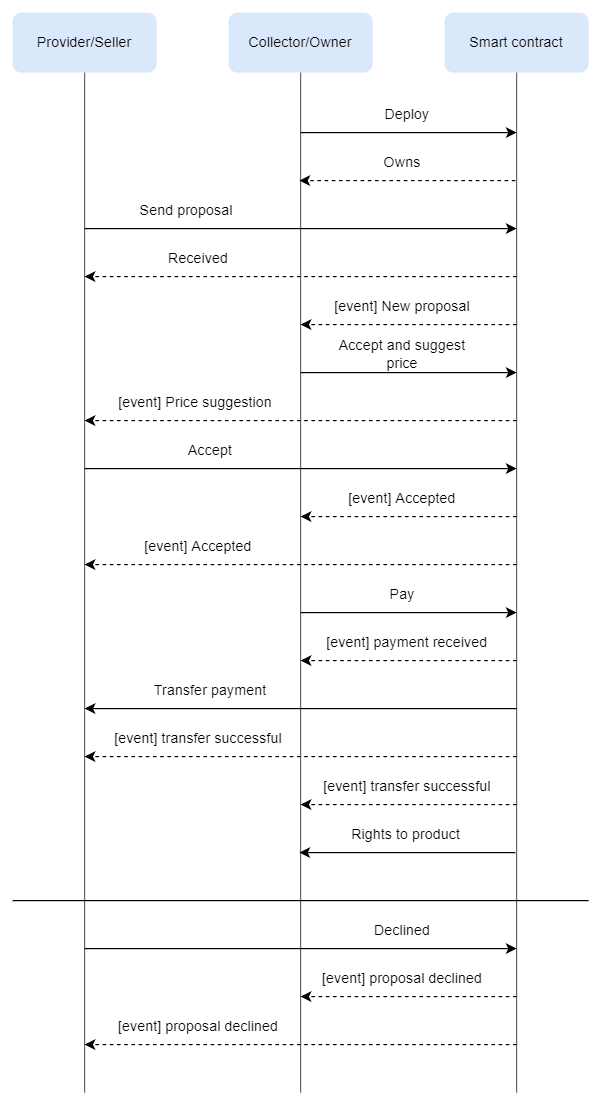

The diagram above was exported from draw.io. Its source (the exported page's mxGraphModel, read from the mxfile embedded in the PNG):
<mxGraphModel dx="1422" dy="762" grid="1" gridSize="10" guides="1" tooltips="1" connect="1" arrows="1" fold="1" page="1" pageScale="1" pageWidth="827" pageHeight="1169" math="0" shadow="0">
  <root>
    <mxCell id="4m0NuC7OvPlatmNkgfP1-0" />
    <mxCell id="4m0NuC7OvPlatmNkgfP1-1" parent="4m0NuC7OvPlatmNkgfP1-0" />
    <mxCell id="4m0NuC7OvPlatmNkgfP1-2" value="Provider/Seller" style="rounded=1;whiteSpace=wrap;html=1;fillColor=#dae8fc;strokeColor=none;" parent="4m0NuC7OvPlatmNkgfP1-1" vertex="1">
      <mxGeometry x="160" y="60" width="120" height="50" as="geometry" />
    </mxCell>
    <mxCell id="4m0NuC7OvPlatmNkgfP1-3" value="Collector/Owner" style="rounded=1;whiteSpace=wrap;html=1;fillColor=#dae8fc;strokeColor=none;" parent="4m0NuC7OvPlatmNkgfP1-1" vertex="1">
      <mxGeometry x="340" y="60" width="120" height="50" as="geometry" />
    </mxCell>
    <mxCell id="4m0NuC7OvPlatmNkgfP1-4" value="Smart contract" style="rounded=1;whiteSpace=wrap;html=1;fillColor=#dae8fc;strokeColor=none;" parent="4m0NuC7OvPlatmNkgfP1-1" vertex="1">
      <mxGeometry x="520" y="60" width="120" height="50" as="geometry" />
    </mxCell>
    <mxCell id="4m0NuC7OvPlatmNkgfP1-5" value="" style="endArrow=none;html=1;rounded=0;entryX=0.5;entryY=1;entryDx=0;entryDy=0;strokeColor=#666666;" parent="4m0NuC7OvPlatmNkgfP1-1" target="4m0NuC7OvPlatmNkgfP1-2" edge="1">
      <mxGeometry width="50" height="50" relative="1" as="geometry">
        <mxPoint x="220" y="960" as="sourcePoint" />
        <mxPoint x="440" y="260" as="targetPoint" />
      </mxGeometry>
    </mxCell>
    <mxCell id="4m0NuC7OvPlatmNkgfP1-6" value="" style="endArrow=none;html=1;rounded=0;strokeColor=#666666;entryX=0.5;entryY=1;entryDx=0;entryDy=0;" parent="4m0NuC7OvPlatmNkgfP1-1" target="4m0NuC7OvPlatmNkgfP1-3" edge="1">
      <mxGeometry width="50" height="50" relative="1" as="geometry">
        <mxPoint x="400" y="960" as="sourcePoint" />
        <mxPoint x="390" y="130" as="targetPoint" />
      </mxGeometry>
    </mxCell>
    <mxCell id="4m0NuC7OvPlatmNkgfP1-7" value="" style="endArrow=none;html=1;rounded=0;strokeColor=#666666;" parent="4m0NuC7OvPlatmNkgfP1-1" target="4m0NuC7OvPlatmNkgfP1-4" edge="1">
      <mxGeometry width="50" height="50" relative="1" as="geometry">
        <mxPoint x="580" y="960" as="sourcePoint" />
        <mxPoint x="579.5" y="110" as="targetPoint" />
      </mxGeometry>
    </mxCell>
    <mxCell id="4m0NuC7OvPlatmNkgfP1-8" value="" style="endArrow=classic;html=1;rounded=0;" parent="4m0NuC7OvPlatmNkgfP1-1" edge="1">
      <mxGeometry width="50" height="50" relative="1" as="geometry">
        <mxPoint x="220" y="240" as="sourcePoint" />
        <mxPoint x="580" y="240" as="targetPoint" />
      </mxGeometry>
    </mxCell>
    <mxCell id="4m0NuC7OvPlatmNkgfP1-9" value="Send proposal" style="text;html=1;strokeColor=none;fillColor=none;align=center;verticalAlign=middle;whiteSpace=wrap;rounded=0;" parent="4m0NuC7OvPlatmNkgfP1-1" vertex="1">
      <mxGeometry x="240" y="210" width="130" height="30" as="geometry" />
    </mxCell>
    <mxCell id="4m0NuC7OvPlatmNkgfP1-10" value="" style="endArrow=classic;html=1;rounded=0;strokeColor=#000000;dashed=1;" parent="4m0NuC7OvPlatmNkgfP1-1" edge="1">
      <mxGeometry width="50" height="50" relative="1" as="geometry">
        <mxPoint x="580" y="280" as="sourcePoint" />
        <mxPoint x="220" y="280" as="targetPoint" />
      </mxGeometry>
    </mxCell>
    <mxCell id="4m0NuC7OvPlatmNkgfP1-11" value="Received" style="text;html=1;strokeColor=none;fillColor=none;align=center;verticalAlign=middle;whiteSpace=wrap;rounded=0;" parent="4m0NuC7OvPlatmNkgfP1-1" vertex="1">
      <mxGeometry x="250" y="250" width="130" height="30" as="geometry" />
    </mxCell>
    <mxCell id="4m0NuC7OvPlatmNkgfP1-12" value="" style="endArrow=classic;html=1;rounded=0;strokeColor=#000000;dashed=1;" parent="4m0NuC7OvPlatmNkgfP1-1" edge="1">
      <mxGeometry width="50" height="50" relative="1" as="geometry">
        <mxPoint x="580" y="320" as="sourcePoint" />
        <mxPoint x="400" y="320" as="targetPoint" />
      </mxGeometry>
    </mxCell>
    <mxCell id="4m0NuC7OvPlatmNkgfP1-13" value="[event] New proposal" style="text;html=1;strokeColor=none;fillColor=none;align=center;verticalAlign=middle;whiteSpace=wrap;rounded=0;" parent="4m0NuC7OvPlatmNkgfP1-1" vertex="1">
      <mxGeometry x="420" y="290" width="130" height="30" as="geometry" />
    </mxCell>
    <mxCell id="4m0NuC7OvPlatmNkgfP1-14" value="" style="endArrow=classic;html=1;rounded=0;strokeColor=#000000;" parent="4m0NuC7OvPlatmNkgfP1-1" edge="1">
      <mxGeometry width="50" height="50" relative="1" as="geometry">
        <mxPoint x="220" y="440" as="sourcePoint" />
        <mxPoint x="580" y="440" as="targetPoint" />
      </mxGeometry>
    </mxCell>
    <mxCell id="4m0NuC7OvPlatmNkgfP1-15" value="Accept" style="text;html=1;strokeColor=none;fillColor=none;align=center;verticalAlign=middle;whiteSpace=wrap;rounded=0;" parent="4m0NuC7OvPlatmNkgfP1-1" vertex="1">
      <mxGeometry x="260" y="410" width="130" height="30" as="geometry" />
    </mxCell>
    <mxCell id="4m0NuC7OvPlatmNkgfP1-16" value="" style="endArrow=classic;html=1;rounded=0;strokeColor=#000000;dashed=1;" parent="4m0NuC7OvPlatmNkgfP1-1" edge="1">
      <mxGeometry width="50" height="50" relative="1" as="geometry">
        <mxPoint x="580" y="480" as="sourcePoint" />
        <mxPoint x="400" y="480" as="targetPoint" />
      </mxGeometry>
    </mxCell>
    <mxCell id="4m0NuC7OvPlatmNkgfP1-17" value="[event] Accepted" style="text;html=1;strokeColor=none;fillColor=none;align=center;verticalAlign=middle;whiteSpace=wrap;rounded=0;" parent="4m0NuC7OvPlatmNkgfP1-1" vertex="1">
      <mxGeometry x="420" y="450" width="130" height="30" as="geometry" />
    </mxCell>
    <mxCell id="4m0NuC7OvPlatmNkgfP1-18" value="" style="endArrow=classic;html=1;rounded=0;strokeColor=#000000;dashed=1;" parent="4m0NuC7OvPlatmNkgfP1-1" edge="1">
      <mxGeometry width="50" height="50" relative="1" as="geometry">
        <mxPoint x="580" y="520" as="sourcePoint" />
        <mxPoint x="220" y="520" as="targetPoint" />
      </mxGeometry>
    </mxCell>
    <mxCell id="4m0NuC7OvPlatmNkgfP1-19" value="[event] Accepted" style="text;html=1;strokeColor=none;fillColor=none;align=center;verticalAlign=middle;whiteSpace=wrap;rounded=0;" parent="4m0NuC7OvPlatmNkgfP1-1" vertex="1">
      <mxGeometry x="250" y="490" width="130" height="30" as="geometry" />
    </mxCell>
    <mxCell id="4m0NuC7OvPlatmNkgfP1-20" value="" style="endArrow=classic;html=1;rounded=0;strokeColor=#000000;" parent="4m0NuC7OvPlatmNkgfP1-1" edge="1">
      <mxGeometry width="50" height="50" relative="1" as="geometry">
        <mxPoint x="400" y="560" as="sourcePoint" />
        <mxPoint x="580" y="560" as="targetPoint" />
      </mxGeometry>
    </mxCell>
    <mxCell id="4m0NuC7OvPlatmNkgfP1-21" value="Pay" style="text;html=1;strokeColor=none;fillColor=none;align=center;verticalAlign=middle;whiteSpace=wrap;rounded=0;" parent="4m0NuC7OvPlatmNkgfP1-1" vertex="1">
      <mxGeometry x="420" y="530" width="130" height="30" as="geometry" />
    </mxCell>
    <mxCell id="4m0NuC7OvPlatmNkgfP1-22" value="" style="endArrow=classic;html=1;rounded=0;strokeColor=#000000;" parent="4m0NuC7OvPlatmNkgfP1-1" edge="1">
      <mxGeometry width="50" height="50" relative="1" as="geometry">
        <mxPoint x="580" y="640" as="sourcePoint" />
        <mxPoint x="220" y="640" as="targetPoint" />
      </mxGeometry>
    </mxCell>
    <mxCell id="4m0NuC7OvPlatmNkgfP1-23" value="" style="endArrow=classic;html=1;rounded=0;strokeColor=#000000;dashed=1;" parent="4m0NuC7OvPlatmNkgfP1-1" edge="1">
      <mxGeometry width="50" height="50" relative="1" as="geometry">
        <mxPoint x="580" y="600" as="sourcePoint" />
        <mxPoint x="400" y="600" as="targetPoint" />
      </mxGeometry>
    </mxCell>
    <mxCell id="4m0NuC7OvPlatmNkgfP1-24" value="[event] payment received" style="text;html=1;strokeColor=none;fillColor=none;align=center;verticalAlign=middle;whiteSpace=wrap;rounded=0;" parent="4m0NuC7OvPlatmNkgfP1-1" vertex="1">
      <mxGeometry x="414" y="570" width="150" height="30" as="geometry" />
    </mxCell>
    <mxCell id="4m0NuC7OvPlatmNkgfP1-25" value="Transfer payment" style="text;html=1;strokeColor=none;fillColor=none;align=center;verticalAlign=middle;whiteSpace=wrap;rounded=0;" parent="4m0NuC7OvPlatmNkgfP1-1" vertex="1">
      <mxGeometry x="250" y="610" width="150" height="30" as="geometry" />
    </mxCell>
    <mxCell id="4m0NuC7OvPlatmNkgfP1-26" value="" style="endArrow=classic;html=1;rounded=0;strokeColor=#000000;" parent="4m0NuC7OvPlatmNkgfP1-1" edge="1">
      <mxGeometry width="50" height="50" relative="1" as="geometry">
        <mxPoint x="579" y="760" as="sourcePoint" />
        <mxPoint x="399" y="760" as="targetPoint" />
      </mxGeometry>
    </mxCell>
    <mxCell id="4m0NuC7OvPlatmNkgfP1-27" value="Rights to product" style="text;html=1;strokeColor=none;fillColor=none;align=center;verticalAlign=middle;whiteSpace=wrap;rounded=0;" parent="4m0NuC7OvPlatmNkgfP1-1" vertex="1">
      <mxGeometry x="403" y="730" width="170" height="30" as="geometry" />
    </mxCell>
    <mxCell id="4m0NuC7OvPlatmNkgfP1-28" value="" style="endArrow=classic;html=1;rounded=0;strokeColor=#000000;" parent="4m0NuC7OvPlatmNkgfP1-1" edge="1">
      <mxGeometry width="50" height="50" relative="1" as="geometry">
        <mxPoint x="400" y="160" as="sourcePoint" />
        <mxPoint x="580" y="160" as="targetPoint" />
      </mxGeometry>
    </mxCell>
    <mxCell id="4m0NuC7OvPlatmNkgfP1-29" value="" style="endArrow=classic;html=1;rounded=0;strokeColor=#000000;dashed=1;" parent="4m0NuC7OvPlatmNkgfP1-1" edge="1">
      <mxGeometry width="50" height="50" relative="1" as="geometry">
        <mxPoint x="579" y="200" as="sourcePoint" />
        <mxPoint x="399" y="200" as="targetPoint" />
      </mxGeometry>
    </mxCell>
    <mxCell id="4m0NuC7OvPlatmNkgfP1-30" value="Deploy" style="text;html=1;strokeColor=none;fillColor=none;align=center;verticalAlign=middle;whiteSpace=wrap;rounded=0;" parent="4m0NuC7OvPlatmNkgfP1-1" vertex="1">
      <mxGeometry x="424" y="130" width="130" height="30" as="geometry" />
    </mxCell>
    <mxCell id="4m0NuC7OvPlatmNkgfP1-31" value="Owns" style="text;html=1;strokeColor=none;fillColor=none;align=center;verticalAlign=middle;whiteSpace=wrap;rounded=0;" parent="4m0NuC7OvPlatmNkgfP1-1" vertex="1">
      <mxGeometry x="420" y="170" width="130" height="30" as="geometry" />
    </mxCell>
    <mxCell id="4m0NuC7OvPlatmNkgfP1-32" value="" style="endArrow=classic;html=1;rounded=0;strokeColor=#000000;dashed=1;" parent="4m0NuC7OvPlatmNkgfP1-1" edge="1">
      <mxGeometry width="50" height="50" relative="1" as="geometry">
        <mxPoint x="580" y="680" as="sourcePoint" />
        <mxPoint x="220" y="680" as="targetPoint" />
      </mxGeometry>
    </mxCell>
    <mxCell id="4m0NuC7OvPlatmNkgfP1-33" value="[event] transfer successful" style="text;html=1;strokeColor=none;fillColor=none;align=center;verticalAlign=middle;whiteSpace=wrap;rounded=0;" parent="4m0NuC7OvPlatmNkgfP1-1" vertex="1">
      <mxGeometry x="240" y="650" width="150" height="30" as="geometry" />
    </mxCell>
    <mxCell id="4m0NuC7OvPlatmNkgfP1-34" value="" style="endArrow=classic;html=1;rounded=0;strokeColor=#000000;dashed=1;" parent="4m0NuC7OvPlatmNkgfP1-1" edge="1">
      <mxGeometry width="50" height="50" relative="1" as="geometry">
        <mxPoint x="580" y="720" as="sourcePoint" />
        <mxPoint x="400" y="720" as="targetPoint" />
      </mxGeometry>
    </mxCell>
    <mxCell id="4m0NuC7OvPlatmNkgfP1-35" value="[event] transfer successful" style="text;html=1;strokeColor=none;fillColor=none;align=center;verticalAlign=middle;whiteSpace=wrap;rounded=0;" parent="4m0NuC7OvPlatmNkgfP1-1" vertex="1">
      <mxGeometry x="414" y="690" width="150" height="30" as="geometry" />
    </mxCell>
    <mxCell id="4m0NuC7OvPlatmNkgfP1-36" value="" style="endArrow=none;html=1;rounded=0;strokeColor=#000000;" parent="4m0NuC7OvPlatmNkgfP1-1" edge="1">
      <mxGeometry width="50" height="50" relative="1" as="geometry">
        <mxPoint x="160" y="800" as="sourcePoint" />
        <mxPoint x="640" y="800" as="targetPoint" />
      </mxGeometry>
    </mxCell>
    <mxCell id="4m0NuC7OvPlatmNkgfP1-37" value="" style="endArrow=classic;html=1;rounded=0;strokeColor=#000000;" parent="4m0NuC7OvPlatmNkgfP1-1" edge="1">
      <mxGeometry width="50" height="50" relative="1" as="geometry">
        <mxPoint x="220" y="840" as="sourcePoint" />
        <mxPoint x="580" y="840" as="targetPoint" />
      </mxGeometry>
    </mxCell>
    <mxCell id="4m0NuC7OvPlatmNkgfP1-38" value="Declined" style="text;html=1;strokeColor=none;fillColor=none;align=center;verticalAlign=middle;whiteSpace=wrap;rounded=0;" parent="4m0NuC7OvPlatmNkgfP1-1" vertex="1">
      <mxGeometry x="420" y="810" width="130" height="30" as="geometry" />
    </mxCell>
    <mxCell id="4m0NuC7OvPlatmNkgfP1-39" value="" style="endArrow=classic;html=1;rounded=0;strokeColor=#000000;dashed=1;" parent="4m0NuC7OvPlatmNkgfP1-1" edge="1">
      <mxGeometry width="50" height="50" relative="1" as="geometry">
        <mxPoint x="580" y="880" as="sourcePoint" />
        <mxPoint x="400" y="880" as="targetPoint" />
      </mxGeometry>
    </mxCell>
    <mxCell id="4m0NuC7OvPlatmNkgfP1-40" value="[event] proposal declined" style="text;html=1;strokeColor=none;fillColor=none;align=center;verticalAlign=middle;whiteSpace=wrap;rounded=0;" parent="4m0NuC7OvPlatmNkgfP1-1" vertex="1">
      <mxGeometry x="415" y="850" width="140" height="30" as="geometry" />
    </mxCell>
    <mxCell id="4m0NuC7OvPlatmNkgfP1-41" value="" style="endArrow=classic;html=1;rounded=0;strokeColor=#000000;dashed=1;" parent="4m0NuC7OvPlatmNkgfP1-1" edge="1">
      <mxGeometry width="50" height="50" relative="1" as="geometry">
        <mxPoint x="580" y="920" as="sourcePoint" />
        <mxPoint x="220.0000000000001" y="920" as="targetPoint" />
      </mxGeometry>
    </mxCell>
    <mxCell id="4m0NuC7OvPlatmNkgfP1-42" value="[event] proposal declined" style="text;html=1;strokeColor=none;fillColor=none;align=center;verticalAlign=middle;whiteSpace=wrap;rounded=0;" parent="4m0NuC7OvPlatmNkgfP1-1" vertex="1">
      <mxGeometry x="245" y="890" width="140" height="30" as="geometry" />
    </mxCell>
    <mxCell id="SdXe_8pZNaB15mXEtf2N-1" value="Accept and suggest price" style="text;html=1;strokeColor=none;fillColor=none;align=center;verticalAlign=middle;whiteSpace=wrap;rounded=0;" parent="4m0NuC7OvPlatmNkgfP1-1" vertex="1">
      <mxGeometry x="420" y="330" width="130" height="30" as="geometry" />
    </mxCell>
    <mxCell id="SdXe_8pZNaB15mXEtf2N-2" value="" style="endArrow=classic;html=1;rounded=0;strokeColor=#000000;" parent="4m0NuC7OvPlatmNkgfP1-1" edge="1">
      <mxGeometry width="50" height="50" relative="1" as="geometry">
        <mxPoint x="400" y="360" as="sourcePoint" />
        <mxPoint x="580" y="360" as="targetPoint" />
      </mxGeometry>
    </mxCell>
    <mxCell id="SdXe_8pZNaB15mXEtf2N-3" value="" style="endArrow=classic;html=1;rounded=0;strokeColor=#000000;dashed=1;" parent="4m0NuC7OvPlatmNkgfP1-1" edge="1">
      <mxGeometry width="50" height="50" relative="1" as="geometry">
        <mxPoint x="580" y="400" as="sourcePoint" />
        <mxPoint x="220" y="400" as="targetPoint" />
      </mxGeometry>
    </mxCell>
    <mxCell id="SdXe_8pZNaB15mXEtf2N-4" value="[event] Price suggestion" style="text;html=1;strokeColor=none;fillColor=none;align=center;verticalAlign=middle;whiteSpace=wrap;rounded=0;" parent="4m0NuC7OvPlatmNkgfP1-1" vertex="1">
      <mxGeometry x="235" y="370" width="155" height="30" as="geometry" />
    </mxCell>
  </root>
</mxGraphModel>